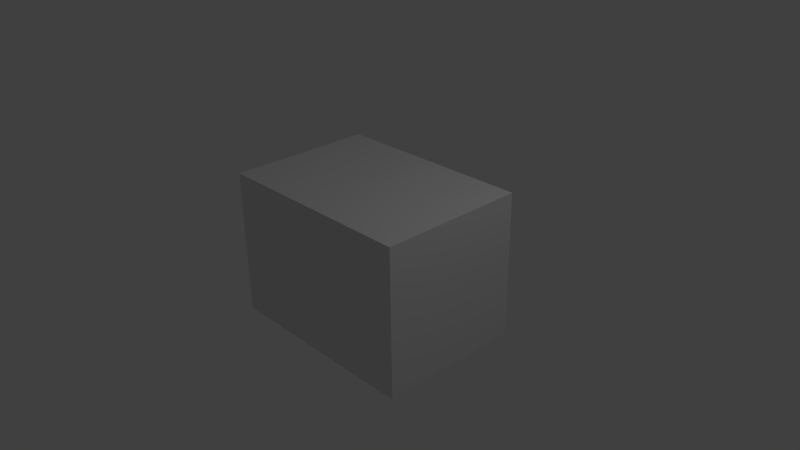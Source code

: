 # Source: WebcamAsTexture.blend  (saved by Blender 2.79.0; exported with 4.5.12 LTS)
import bpy
from mathutils import Matrix  # noqa: F401  (used for matrix-valued properties, if any)

bpy.ops.wm.read_factory_settings(use_empty=True)
scene = bpy.context.scene
scene.name = 'Scene'

# ---- collections
col_collection_1 = bpy.data.collections.new('Collection 1'); scene.collection.children.link(col_collection_1)

# ---- materials (node trees are filled in below, after node groups)
mat_material = bpy.data.materials.new('Material')
mat_material.alpha_threshold = 0.0
mat_material.use_transparent_shadow = False
mat_material.roughness = 0.5
mat_material.line_color = (0.0, 0.0, 0.0, 1.0)

# ---- material node trees

# ---- world
world_world = bpy.data.worlds.new('World'); scene.world = world_world
world_world.color = (0.05088, 0.05088, 0.05088)
world_world.use_sun_shadow = False
world_world.sun_shadow_jitter_overblur = 0.0
world_world.cycles.sampling_method = 'NONE'
world_world.cycles.sample_map_resolution = 256

# ---- cameras
cam_camera = bpy.data.cameras.new('Camera')
cam_camera.clip_end = 100.0
cam_camera.lens = 35.0
cam_camera.sensor_width = 32.0
cam_camera.sensor_height = 18.0
cam_camera.ortho_scale = 7.314
cam_camera.dof.focus_distance = 0.0
cam_camera.dof.aperture_fstop = 128.0

# ---- lights
light_lamp = bpy.data.lights.new('Lamp', 'POINT')
light_lamp.transmission_factor = 0.0
light_lamp.cutoff_distance = 30.0
light_lamp.energy = 100.0
light_lamp.shadow_buffer_clip_start = 1.001
light_lamp.shadow_soft_size = 0.1
light_lamp.shadow_maximum_resolution = 0.006
light_lamp.use_absolute_resolution = True
light_lamp.cycles.use_multiple_importance_sampling = False

# ---- meshes
me_cube = bpy.data.meshes.new('Cube')
me_cube.from_pydata([(1.0, 1.0, -1.0), (1.0, -1.0, -1.0), (-1.0, -1.0, -1.0), (-1.0, 1.0, -1.0), (1.0, 1.0, 1.0), (1.0, -1.0, 1.0), (-1.0, -1.0, 1.0), (-1.0, 1.0, 1.0)], [], [(0, 1, 2, 3), (4, 7, 6, 5), (0, 4, 5, 1), (1, 5, 6, 2), (2, 6, 7, 3), (4, 0, 3, 7)])
me_cube.materials.append(mat_material)
me_cube.use_remesh_preserve_volume = False
me_cube.use_remesh_preserve_attributes = False
me_cube.use_mirror_vertex_groups = False
me_cube.update()

# ---- objects
ob_cube = bpy.data.objects.new('Cube', me_cube)
ob_lamp = bpy.data.objects.new('Lamp', light_lamp)
ob_camera = bpy.data.objects.new('Camera', cam_camera)

# ---- transforms, parenting, visibility, modifiers, constraints
ob_cube.location = (0.0, 0.0, 0.0)
ob_cube.scale = (1.409, 1.0, 1.0)
ob_cube.lock_rotations_4d = False
ob_cube.empty_display_type = 'ARROWS'
ob_cube.lineart.crease_threshold = 0.0
ob_lamp.location = (4.076, 1.005, 5.904)
ob_lamp.rotation_euler = (0.6503, 0.05522, 1.866)
ob_lamp.lock_rotations_4d = False
ob_lamp.empty_display_type = 'ARROWS'
ob_lamp.color = (0.0, 0.0, 0.0, 0.0)
ob_lamp.lineart.crease_threshold = 0.0
ob_camera.location = (7.481, -6.508, 5.344)
ob_camera.rotation_euler = (1.109, 0.01082, 0.8149)
ob_camera.lock_rotations_4d = False
ob_camera.empty_display_type = 'ARROWS'
ob_camera.color = (0.0, 0.0, 0.0, 0.0)
ob_camera.display_type = 'WIRE'
ob_camera.lineart.crease_threshold = 0.0

# ---- collection membership
col_collection_1.objects.link(ob_cube)
col_collection_1.objects.link(ob_lamp)
col_collection_1.objects.link(ob_camera)

# ---- scene / render settings (as saved in the file)
scene.camera = ob_camera
scene.frame_start = 1; scene.frame_end = 250; scene.frame_set(1)
scene.render.engine = 'BLENDER_EEVEE_NEXT'
scene.render.image_settings.compression = 90
scene.render.resolution_percentage = 50
scene.render.dither_intensity = 0.0
scene.cycles.use_denoising = False
scene.cycles.samples = 10
scene.cycles.sampling_pattern = 'TABULATED_SOBOL'
scene.cycles.light_sampling_threshold = 0.0
scene.cycles.use_adaptive_sampling = False
scene.cycles.use_light_tree = False
scene.cycles.blur_glossy = 0.0
scene.cycles.volume_bounces = 1
scene.cycles.pixel_filter_type = 'GAUSSIAN'
scene.cycles.sample_clamp_indirect = 0.0
scene.view_settings.view_transform = 'Standard'
bpy.context.view_layer.update()
